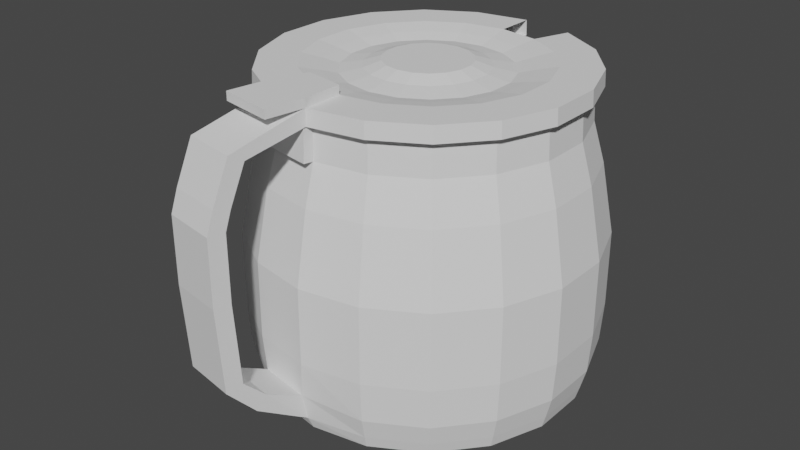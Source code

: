# Source: CoffeePot.blend  (saved by Blender 2.80.75; exported with 4.5.12 LTS)
import bpy
from mathutils import Matrix  # noqa: F401  (used for matrix-valued properties, if any)

bpy.ops.wm.read_factory_settings(use_empty=True)
scene = bpy.context.scene
scene.name = 'Scene'

# ---- collections
col_collection = bpy.data.collections.new('Collection'); scene.collection.children.link(col_collection)

# ---- world
world_world = bpy.data.worlds.new('World'); scene.world = world_world
world_world.use_nodes = True; world_world.node_tree.nodes.clear()
_N = world_world.node_tree.nodes; _L = world_world.node_tree.links
n0 = _N.new('ShaderNodeOutputWorld'); n0.name = 'World Output'; n0.location = (300, 300)
n1 = _N.new('ShaderNodeBackground'); n1.name = 'Background'; n1.location = (10, 300)
n1.inputs[0].default_value = (0.05088, 0.05088, 0.05088, 1.0)
_L.new(n1.outputs[0], n0.inputs[0])
n0.is_active_output = True
world_world.color = (0.05088, 0.05088, 0.05088)
world_world.use_sun_shadow = False
world_world.sun_shadow_jitter_overblur = 0.0

# ---- meshes
me_cylinder_006 = bpy.data.meshes.new('Cylinder.006')
me_cylinder_006.from_pydata([(0.029, 1.267, -1.378), (0.4062, 1.2, -1.378), (0.7379, 1.009, -1.378), (0.9841, 0.7154, -1.378), (1.115, 0.3554, -1.378), (1.115, -0.02757, -1.378), (0.9841, -0.3875, -1.378), (0.7379, -0.6809, -1.378), (0.4062, -0.8724, -1.378), (0.029, -0.9389, -1.378), (-0.3482, -0.8724, -1.378), (-0.6799, -0.6809, -1.378), (-0.9261, -0.3875, -1.378), (-1.057, -0.02757, -1.378), (-1.057, 0.3554, -1.378), (-0.9261, 0.7154, -1.378), (-0.6799, 1.009, -1.378), (-0.3482, 1.2, -1.378), (0.029, 1.291, -1.298), (0.4146, 1.223, -1.298), (0.7537, 1.028, -1.298), (1.005, 0.7277, -1.298), (1.139, 0.3597, -1.298), (1.139, -0.03184, -1.298), (1.005, -0.3998, -1.298), (0.7537, -0.6997, -1.298), (0.4146, -0.8955, -1.298), (-0.6957, -0.6997, -1.298), (-0.9474, -0.3998, -1.298), (-1.081, -0.03184, -1.298), (-1.081, 0.3597, -1.298), (-0.9474, 0.7276, -1.298), (-0.6957, 1.028, -1.298), (-0.3566, 1.223, -1.298), (0.029, 1.33, -1.158), (0.4278, 1.26, -1.158), (0.7786, 1.057, -1.158), (1.039, 0.747, -1.158), (1.177, 0.3664, -1.158), (1.177, -0.03855, -1.158), (1.039, -0.4191, -1.158), (0.7786, -0.7293, -1.158), (0.4278, -0.9318, -1.158), (-0.7206, -0.7293, -1.158), (-0.9809, -0.4191, -1.158), (-1.119, -0.03855, -1.158), (-1.119, 0.3664, -1.158), (-0.9809, 0.747, -1.158), (-0.7206, 1.057, -1.158), (-0.3698, 1.26, -1.158), (0.029, 1.348, -0.896), (0.4339, 1.276, -0.896), (0.7899, 1.071, -0.896), (1.054, 0.7558, -0.896), (1.195, 0.3695, -0.896), (1.195, -0.04163, -0.896), (1.054, -0.428, -0.896), (0.7899, -0.7429, -0.896), (0.4339, -0.9485, -0.896), (0.029, -1.02, -0.896), (-0.3759, -0.9485, -0.896), (-0.7319, -0.7429, -0.896), (-0.9962, -0.428, -0.896), (-1.137, -0.04163, -0.896), (-1.137, 0.3695, -0.896), (-0.9962, 0.7558, -0.896), (-0.7319, 1.071, -0.896), (-0.3759, 1.276, -0.896), (0.029, 1.346, -0.3989), (0.4332, 1.274, -0.3989), (0.7886, 1.069, -0.3989), (1.052, 0.7548, -0.3989), (1.193, 0.3691, -0.3989), (1.193, -0.04127, -0.3989), (1.052, -0.4269, -0.3989), (0.7886, -0.7413, -0.3989), (0.4332, -0.9465, -0.3989), (0.029, -1.018, -0.3989), (-0.3752, -0.9465, -0.3989), (-0.7306, -0.7413, -0.3989), (-0.9944, -0.4269, -0.3989), (-1.135, -0.04127, -0.3989), (-1.135, 0.3691, -0.3989), (-0.9944, 0.7548, -0.3989), (-0.7306, 1.069, -0.3989), (-0.3752, 1.274, -0.3989), (0.029, 1.256, 0.05592), (0.4026, 1.191, 0.05592), (0.7312, 1.001, 0.05592), (0.9751, 0.7102, 0.05592), (1.105, 0.3536, 0.05592), (1.105, -0.02577, 0.05592), (0.9751, -0.3823, 0.05592), (0.7312, -0.6729, 0.05592), (0.4026, -0.8626, 0.05592), (0.029, -0.9285, 0.05592), (-0.3446, -0.8626, 0.05592), (-0.6732, -0.6729, 0.05592), (-0.9171, -0.3823, 0.05592), (-1.047, -0.02577, 0.05592), (-1.047, 0.3536, 0.05592), (-0.9171, 0.7102, 0.05592), (-0.6732, 1.001, 0.05592), (-0.3446, 1.191, 0.05592), (0.029, 1.18, 0.3114), (0.3765, 1.119, 0.3114), (0.6821, 0.9422, 0.3114), (0.9089, 0.6719, 0.3114), (1.03, 0.3404, 0.3114), (1.03, -0.01249, 0.3114), (0.9089, -0.3441, 0.3114), (0.6821, -0.6143, 0.3114), (0.3765, -0.7908, 0.3114), (0.029, -0.852, 0.3114), (-0.3185, -0.7908, 0.3114), (-0.6241, -0.6143, 0.3114), (-0.8509, -0.3441, 0.3114), (-0.9715, -0.01249, 0.3114), (-0.9715, 0.3404, 0.3114), (-0.8509, 0.6719, 0.3114), (-0.6241, 0.9422, 0.3114), (-0.3185, 1.119, 0.3114), (-0.4037, -1.228, 0.4376), (-0.04057, -1.292, 0.4376), (-0.05857, -1.389, 0.4926), (-0.4199, -1.325, 0.4926), (-0.3259, -0.8438, 0.5275), (0.01782, -0.9044, 0.5275), (-0.3297, -0.8541, 0.3139), (0.01782, -0.9154, 0.3139), (0.029, 1.169, 0.525), (0.3727, 1.108, 0.525), (0.675, 0.9338, 0.525), (0.8993, 0.6664, 0.525), (1.019, 0.3385, 0.525), (1.019, -0.01058, 0.525), (0.8993, -0.3386, 0.525), (0.675, -0.6059, 0.525), (0.3727, -0.7804, 0.525), (0.029, -0.8411, 0.525), (-0.3147, -0.7804, 0.525), (-0.617, -0.6059, 0.525), (-0.8414, -0.3386, 0.525), (-0.9607, -0.01058, 0.525), (-0.9607, 0.3385, 0.525), (-0.8414, 0.6664, 0.525), (-0.617, 0.9338, 0.525), (-0.3147, 1.108, 0.525), (0.3903, 1.157, 0.6248), (0.029, 1.22, 0.6248), (0.029, 1.226, 0.5222), (0.7081, 0.9732, 0.6248), (0.9439, 0.6922, 0.6248), (1.069, 0.3474, 0.6248), (1.069, -0.01951, 0.6248), (0.9439, -0.3643, 0.6248), (0.7081, -0.6453, 0.6248), (0.3903, -0.8288, 0.6248), (0.029, -0.8925, 0.6248), (-0.3323, -0.8288, 0.6248), (-0.6501, -0.6453, 0.6248), (-0.8859, -0.3643, 0.6248), (-1.011, -0.01951, 0.6248), (-1.011, 0.3474, 0.6248), (-0.8859, 0.6922, 0.6248), (-0.6501, 0.9732, 0.6248), (-0.3323, 1.157, 0.6248), (0.3921, 1.162, 0.5222), (0.7115, 0.9773, 0.5222), (0.9485, 0.6948, 0.5222), (1.075, 0.3483, 0.5222), (1.075, -0.02043, 0.5222), (0.9485, -0.3669, 0.5222), (0.7115, -0.6494, 0.5222), (0.3921, -0.8338, 0.5222), (0.029, -0.8978, 0.5222), (-0.3341, -0.8338, 0.5222), (-0.6535, -0.6494, 0.5222), (-0.8905, -0.3669, 0.5222), (-1.017, -0.02043, 0.5222), (-1.017, 0.3483, 0.5222), (-0.8905, 0.6948, 0.5222), (-0.6535, 0.9773, 0.5222), (-0.3341, 1.162, 0.5222), (0.2991, 0.9059, 0.6248), (0.029, 0.9535, 0.6248), (0.5365, 0.7688, 0.6248), (0.7128, 0.5587, 0.6248), (0.8066, 0.301, 0.6248), (0.8066, 0.02683, 0.6248), (0.7128, -0.2309, 0.6248), (0.5365, -0.4409, 0.6248), (0.2991, -0.578, 0.6248), (0.029, -0.6256, 0.6248), (-0.2411, -0.578, 0.6248), (-0.4785, -0.4409, 0.6248), (-0.6548, -0.2309, 0.6248), (-0.7486, 0.02683, 0.6248), (-0.7486, 0.301, 0.6248), (-0.6548, 0.5587, 0.6248), (-0.4785, 0.7688, 0.6248), (-0.2411, 0.9059, 0.6248), (0.2533, 0.7802, 0.5996), (0.029, 0.8197, 0.5996), (0.4505, 0.6663, 0.5996), (0.5969, 0.4918, 0.5996), (0.6748, 0.2778, 0.5996), (0.6748, 0.05006, 0.5996), (0.5969, -0.1639, 0.5996), (0.4505, -0.3384, 0.5996), (0.2533, -0.4523, 0.5996), (0.029, -0.4918, 0.5996), (-0.1953, -0.4523, 0.5996), (-0.3925, -0.3384, 0.5996), (-0.5389, -0.1639, 0.5996), (-0.6168, 0.05006, 0.5996), (-0.6168, 0.2778, 0.5996), (-0.5389, 0.4918, 0.5996), (-0.3925, 0.6663, 0.5996), (-0.1953, 0.7802, 0.5996), (0.2157, 0.6769, 0.5745), (0.029, 0.7099, 0.5745), (0.3799, 0.5821, 0.5745), (0.5018, 0.4369, 0.5745), (0.5666, 0.2587, 0.5745), (0.5666, 0.06914, 0.5745), (0.5018, -0.109, 0.5745), (0.3799, -0.2543, 0.5745), (0.2157, -0.3491, 0.5745), (0.029, -0.382, 0.5745), (-0.1577, -0.3491, 0.5745), (-0.3219, -0.2543, 0.5745), (-0.4438, -0.109, 0.5745), (-0.5086, 0.06914, 0.5745), (-0.5086, 0.2587, 0.5745), (-0.4438, 0.4369, 0.5745), (-0.3219, 0.5821, 0.5745), (-0.1577, 0.6769, 0.5745), (0.1652, 0.5382, 0.5995), (0.029, 0.5622, 0.5995), (0.285, 0.469, 0.5995), (0.3739, 0.3631, 0.5995), (0.4212, 0.2331, 0.5995), (0.4212, 0.09478, 0.5995), (0.3739, -0.0352, 0.5995), (0.285, -0.1412, 0.5995), (0.1652, -0.2103, 0.5995), (0.029, -0.2343, 0.5995), (-0.1072, -0.2103, 0.5995), (-0.227, -0.1412, 0.5995), (-0.3159, -0.0352, 0.5995), (-0.3632, 0.09478, 0.5995), (-0.3632, 0.2331, 0.5995), (-0.3159, 0.3631, 0.5995), (-0.227, 0.469, 0.5995), (-0.1072, 0.5382, 0.5995), (0.1275, 0.4345, 0.6345), (0.029, 0.4519, 0.6345), (0.2141, 0.3845, 0.6345), (0.2783, 0.3079, 0.6345), (0.3125, 0.2139, 0.6345), (0.3125, 0.1139, 0.6345), (0.2783, 0.01998, 0.6345), (0.2141, -0.05663, 0.6345), (0.1275, -0.1066, 0.6345), (0.029, -0.124, 0.6345), (-0.06948, -0.1066, 0.6345), (-0.1561, -0.05663, 0.6345), (-0.2204, 0.01998, 0.6345), (-0.2546, 0.1139, 0.6345), (-0.2546, 0.2139, 0.6345), (-0.2204, 0.3079, 0.6345), (-0.1561, 0.3845, 0.6345), (-0.06948, 0.4345, 0.6345), (-0.05878, -1.396, 0.1965), (-0.4219, -1.332, 0.1965), (-0.4397, -1.438, 0.2275), (-0.07833, -1.501, 0.2275), (-0.06577, -1.435, 0.07921), (-0.4289, -1.371, 0.07921), (-0.4482, -1.486, 0.08573), (-0.08689, -1.55, 0.08573), (-0.06577, -1.435, -0.3469), (-0.4289, -1.371, -0.3469), (-0.4482, -1.486, -0.3404), (-0.08689, -1.55, -0.3404), (-0.05998, -1.402, -0.8667), (-0.4231, -1.338, -0.8667), (-0.4421, -1.451, -0.8866), (-0.08076, -1.515, -0.8866), (-0.03384, -1.254, -1.006), (-0.397, -1.19, -1.006), (-0.4081, -1.259, -1.089), (-0.04682, -1.322, -1.089), (0.002108, -0.999, -1.133), (-0.361, -0.9349, -1.133), (-0.3546, -0.9062, -1.302), (0.01422, -0.9712, -1.302), (-0.3323, -0.8288, 0.6804), (0.029, -0.8925, 0.6804), (-0.2411, -0.578, 0.6804), (0.029, -0.6256, 0.6804), (-0.3782, -1.089, 0.6248), (-0.01691, -1.153, 0.6248), (-0.3782, -1.089, 0.6804), (-0.01691, -1.153, 0.6804)], [], [(135, 134, 170, 171), (143, 142, 178, 179), (136, 135, 171, 172), (144, 143, 179, 180), (137, 136, 172, 173), (145, 144, 180, 181), (138, 137, 173, 174), (146, 145, 181, 182), (139, 138, 174, 175), (132, 131, 167, 168), (147, 146, 182, 183), (140, 139, 175, 176), (133, 132, 168, 169), (130, 147, 183, 150), (141, 140, 176, 177), (134, 133, 169, 170), (142, 141, 177, 178), (0, 1, 2, 3, 4, 5, 6, 7, 8, 9, 10, 11, 12, 13, 14, 15, 16, 17), (17, 33, 18, 0), (16, 32, 33, 17), (15, 31, 32, 16), (14, 30, 31, 15), (13, 29, 30, 14), (12, 28, 29, 13), (11, 27, 28, 12), (10, 296, 27, 11), (9, 297, 296, 10), (8, 26, 297, 9), (7, 25, 26, 8), (6, 24, 25, 7), (5, 23, 24, 6), (4, 22, 23, 5), (3, 21, 22, 4), (2, 20, 21, 3), (1, 19, 20, 2), (0, 18, 19, 1), (33, 49, 34, 18), (32, 48, 49, 33), (31, 47, 48, 32), (30, 46, 47, 31), (29, 45, 46, 30), (28, 44, 45, 29), (27, 43, 44, 28), (296, 295, 43, 27), (26, 42, 294, 297), (25, 41, 42, 26), (24, 40, 41, 25), (23, 39, 40, 24), (22, 38, 39, 23), (21, 37, 38, 22), (20, 36, 37, 21), (19, 35, 36, 20), (18, 34, 35, 19), (49, 67, 50, 34), (48, 66, 67, 49), (47, 65, 66, 48), (46, 64, 65, 47), (45, 63, 64, 46), (44, 62, 63, 45), (43, 61, 62, 44), (295, 60, 61, 43), (294, 59, 60, 295), (42, 58, 59, 294), (41, 57, 58, 42), (40, 56, 57, 41), (39, 55, 56, 40), (38, 54, 55, 39), (37, 53, 54, 38), (36, 52, 53, 37), (35, 51, 52, 36), (34, 50, 51, 35), (67, 85, 68, 50), (66, 84, 85, 67), (65, 83, 84, 66), (64, 82, 83, 65), (63, 81, 82, 64), (62, 80, 81, 63), (61, 79, 80, 62), (60, 78, 79, 61), (59, 77, 78, 60), (58, 76, 77, 59), (57, 75, 76, 58), (56, 74, 75, 57), (55, 73, 74, 56), (54, 72, 73, 55), (53, 71, 72, 54), (52, 70, 71, 53), (51, 69, 70, 52), (50, 68, 69, 51), (85, 103, 86, 68), (84, 102, 103, 85), (83, 101, 102, 84), (82, 100, 101, 83), (81, 99, 100, 82), (80, 98, 99, 81), (79, 97, 98, 80), (78, 96, 97, 79), (77, 95, 96, 78), (76, 94, 95, 77), (75, 93, 94, 76), (74, 92, 93, 75), (73, 91, 92, 74), (72, 90, 91, 73), (71, 89, 90, 72), (70, 88, 89, 71), (69, 87, 88, 70), (68, 86, 87, 69), (103, 121, 104, 86), (102, 120, 121, 103), (101, 119, 120, 102), (100, 118, 119, 101), (99, 117, 118, 100), (98, 116, 117, 99), (97, 115, 116, 98), (96, 114, 115, 97), (95, 113, 114, 96), (94, 112, 113, 95), (93, 111, 112, 94), (92, 110, 111, 93), (91, 109, 110, 92), (90, 108, 109, 91), (89, 107, 108, 90), (88, 106, 107, 89), (87, 105, 106, 88), (86, 104, 105, 87), (120, 146, 147, 121), (119, 145, 146, 120), (118, 144, 145, 119), (117, 143, 144, 118), (116, 142, 143, 117), (115, 141, 142, 116), (114, 140, 141, 115), (113, 139, 127, 129), (112, 138, 139, 113), (111, 137, 138, 112), (110, 136, 137, 111), (109, 135, 136, 110), (108, 134, 135, 109), (107, 133, 134, 108), (106, 132, 133, 107), (105, 131, 132, 106), (104, 130, 131, 105), (129, 127, 126, 128), (175, 158, 124, 123), (176, 175, 123, 122), (159, 176, 122, 125), (124, 125, 276, 277), (140, 114, 128, 126), (114, 113, 129, 128), (139, 140, 126, 127), (167, 148, 151, 168), (168, 151, 152, 169), (169, 152, 153, 170), (170, 153, 154, 171), (171, 154, 155, 172), (172, 155, 156, 173), (173, 156, 157, 174), (174, 157, 158, 175), (158, 159, 125, 124), (176, 159, 160, 177), (177, 160, 161, 178), (178, 161, 162, 179), (179, 162, 163, 180), (180, 163, 164, 181), (181, 164, 165, 182), (155, 154, 189, 190), (182, 165, 166, 183), (183, 166, 149, 150), (189, 188, 206, 207), (163, 162, 197, 198), (156, 155, 190, 191), (164, 163, 198, 199), (157, 156, 191, 192), (165, 164, 199, 200), (158, 157, 192, 193), (151, 148, 184, 186), (166, 165, 200, 201), (158, 193, 301, 299), (152, 151, 186, 187), (149, 166, 201, 185), (160, 159, 194, 195), (153, 152, 187, 188), (161, 160, 195, 196), (154, 153, 188, 189), (162, 161, 196, 197), (208, 207, 225, 226), (197, 196, 214, 215), (190, 189, 207, 208), (198, 197, 215, 216), (191, 190, 208, 209), (199, 198, 216, 217), (192, 191, 209, 210), (184, 185, 203, 202), (200, 199, 217, 218), (193, 192, 210, 211), (186, 184, 202, 204), (201, 200, 218, 219), (194, 193, 211, 212), (187, 186, 204, 205), (185, 201, 219, 203), (195, 194, 212, 213), (188, 187, 205, 206), (196, 195, 213, 214), (227, 226, 244, 245), (216, 215, 233, 234), (209, 208, 226, 227), (217, 216, 234, 235), (210, 209, 227, 228), (202, 203, 221, 220), (218, 217, 235, 236), (211, 210, 228, 229), (204, 202, 220, 222), (219, 218, 236, 237), (212, 211, 229, 230), (205, 204, 222, 223), (203, 219, 237, 221), (213, 212, 230, 231), (206, 205, 223, 224), (214, 213, 231, 232), (207, 206, 224, 225), (215, 214, 232, 233), (246, 245, 263, 264), (235, 234, 252, 253), (228, 227, 245, 246), (220, 221, 239, 238), (236, 235, 253, 254), (229, 228, 246, 247), (222, 220, 238, 240), (237, 236, 254, 255), (230, 229, 247, 248), (223, 222, 240, 241), (221, 237, 255, 239), (231, 230, 248, 249), (224, 223, 241, 242), (232, 231, 249, 250), (225, 224, 242, 243), (233, 232, 250, 251), (226, 225, 243, 244), (234, 233, 251, 252), (256, 257, 273, 272, 271, 270, 269, 268, 267, 266, 265, 264, 263, 262, 261, 260, 259, 258), (238, 239, 257, 256), (254, 253, 271, 272), (247, 246, 264, 265), (240, 238, 256, 258), (255, 254, 272, 273), (248, 247, 265, 266), (241, 240, 258, 259), (239, 255, 273, 257), (249, 248, 266, 267), (242, 241, 259, 260), (250, 249, 267, 268), (243, 242, 260, 261), (251, 250, 268, 269), (244, 243, 261, 262), (252, 251, 269, 270), (245, 244, 262, 263), (253, 252, 270, 271), (121, 147, 130, 104), (277, 276, 280, 281), (125, 122, 275, 276), (123, 124, 277, 274), (122, 123, 274, 275), (280, 279, 283, 284), (276, 275, 279, 280), (274, 277, 281, 278), (275, 274, 278, 279), (282, 285, 289, 286), (278, 281, 285, 282), (279, 278, 282, 283), (281, 280, 284, 285), (289, 288, 292, 293), (283, 282, 286, 287), (285, 284, 288, 289), (284, 283, 287, 288), (290, 293, 297, 294), (288, 287, 291, 292), (286, 289, 293, 290), (287, 286, 290, 291), (294, 297, 296, 295), (291, 290, 294, 295), (293, 292, 296, 297), (292, 291, 295, 296), (298, 299, 301, 300), (299, 298, 304, 305), (193, 194, 300, 301), (194, 159, 298, 300), (302, 303, 305, 304), (158, 299, 305, 303), (159, 158, 303, 302), (298, 159, 302, 304)])
_uv = me_cylinder_006.uv_layers.new(name='UVMap')
_uv.uv.foreach_set('vector', [0.7222, 0.9757, 0.7778, 0.9757, 0.7778, 0.9757, 0.7222, 0.9757, 0.2778, 0.9757, 0.3333, 0.9757, 0.3333, 0.9757, 0.2778, 0.9757, 0.6667, 0.9757, 0.7222, 0.9757, 0.7222, 0.9757, 0.6667, 0.9757, 0.2222, 0.9757, 0.2778, 0.9757, 0.2778, 0.9757, 0.2222, 0.9757, 0.6111, 0.9757, 0.6667, 0.9757, 0.6667, 0.9757, 0.6111, 0.9757, 0.1667, 0.9757, 0.2222, 0.9757, 0.2222, 0.9757, 0.1667, 0.9757, 0.5556, 0.9757, 0.6111, 0.9757, 0.6111, 0.9757, 0.5556, 0.9757, 0.1111, 0.9757, 0.1667, 0.9757, 0.1667, 0.9757, 0.1111, 0.9757, 0.5, 0.9757, 0.5556, 0.9757, 0.5556, 0.9757, 0.5, 0.9757, 0.8889, 0.9757, 0.9444, 0.9757, 0.9444, 0.9757, 0.8889, 0.9757, 0.05556, 0.9757, 0.1111, 0.9757, 0.1111, 0.9757, 0.05556, 0.9757, 0.4444, 0.9757, 0.5, 0.9757, 0.5, 0.9757, 0.4444, 0.9757, 0.8333, 0.9757, 0.8889, 0.9757, 0.8889, 0.9757, 0.8333, 0.9757, -1.863e-07, 0.9757, 0.05556, 0.9757, 0.05556, 0.9757, -1.863e-07, 0.9757, 0.3889, 0.9757, 0.4444, 0.9757, 0.4444, 0.9757, 0.3889, 0.9757, 0.7778, 0.9757, 0.8333, 0.9757, 0.8333, 0.9757, 0.7778, 0.9757, 0.3333, 0.9757, 0.3889, 0.9757, 0.3889, 0.9757, 0.3333, 0.9757, 0.75, 0.49, 0.8321, 0.4755, 0.9043, 0.4339, 0.9578, 0.37, 0.9864, 0.2917, 0.9864, 0.2083, 0.9578, 0.13, 0.9043, 0.06615, 0.8321, 0.02447, 0.75, 0.01, 0.6679, 0.02447, 0.5957, 0.06615, 0.5422, 0.13, 0.5136, 0.2083, 0.5136, 0.2917, 0.5422, 0.37, 0.5957, 0.4339, 0.6679, 0.4755, 0.05556, 0.5, 0.05556, 0.52, -1.863e-07, 0.52, -1.863e-07, 0.5, 0.1111, 0.5, 0.1111, 0.52, 0.05556, 0.52, 0.05556, 0.5, 0.1667, 0.5, 0.1667, 0.52, 0.1111, 0.52, 0.1111, 0.5, 0.2222, 0.5, 0.2222, 0.52, 0.1667, 0.52, 0.1667, 0.5, 0.2778, 0.5, 0.2778, 0.52, 0.2222, 0.52, 0.2222, 0.5, 0.3333, 0.5, 0.3333, 0.52, 0.2778, 0.52, 0.2778, 0.5, 0.3889, 0.5, 0.3889, 0.52, 0.3333, 0.52, 0.3333, 0.5, 0.4444, 0.5, 0.4444, 0.5105, 0.3889, 0.52, 0.3889, 0.5, 0.5, 0.5, 0.5, 0.5105, 0.4444, 0.5105, 0.4444, 0.5, 0.5556, 0.5, 0.5556, 0.52, 0.5, 0.5105, 0.5, 0.5, 0.6111, 0.5, 0.6111, 0.52, 0.5556, 0.52, 0.5556, 0.5, 0.6667, 0.5, 0.6667, 0.52, 0.6111, 0.52, 0.6111, 0.5, 0.7222, 0.5, 0.7222, 0.52, 0.6667, 0.52, 0.6667, 0.5, 0.7778, 0.5, 0.7778, 0.52, 0.7222, 0.52, 0.7222, 0.5, 0.8333, 0.5, 0.8333, 0.52, 0.7778, 0.52, 0.7778, 0.5, 0.8889, 0.5, 0.8889, 0.52, 0.8333, 0.52, 0.8333, 0.5, 0.9444, 0.5, 0.9444, 0.52, 0.8889, 0.52, 0.8889, 0.5, 1.0, 0.5, 1.0, 0.52, 0.9444, 0.52, 0.9444, 0.5, 0.05556, 0.52, 0.05556, 0.5549, -1.863e-07, 0.5549, -1.863e-07, 0.52, 0.1111, 0.52, 0.1111, 0.5549, 0.05556, 0.5549, 0.05556, 0.52, 0.1667, 0.52, 0.1667, 0.5549, 0.1111, 0.5549, 0.1111, 0.52, 0.2222, 0.52, 0.2222, 0.5549, 0.1667, 0.5549, 0.1667, 0.52, 0.2778, 0.52, 0.2778, 0.5549, 0.2222, 0.5549, 0.2222, 0.52, 0.3333, 0.52, 0.3333, 0.5549, 0.2778, 0.5549, 0.2778, 0.52, 0.3889, 0.52, 0.3889, 0.5549, 0.3333, 0.5549, 0.3333, 0.52, 0.4444, 0.5105, 0.4444, 0.5549, 0.3889, 0.5549, 0.3889, 0.52, 0.5556, 0.52, 0.5556, 0.5549, 0.5, 0.5549, 0.5, 0.5105, 0.6111, 0.52, 0.6111, 0.5549, 0.5556, 0.5549, 0.5556, 0.52, 0.6667, 0.52, 0.6667, 0.5549, 0.6111, 0.5549, 0.6111, 0.52, 0.7222, 0.52, 0.7222, 0.5549, 0.6667, 0.5549, 0.6667, 0.52, 0.7778, 0.52, 0.7778, 0.5549, 0.7222, 0.5549, 0.7222, 0.52, 0.8333, 0.52, 0.8333, 0.5549, 0.7778, 0.5549, 0.7778, 0.52, 0.8889, 0.52, 0.8889, 0.5549, 0.8333, 0.5549, 0.8333, 0.52, 0.9444, 0.52, 0.9444, 0.5549, 0.8889, 0.5549, 0.8889, 0.52, 1.0, 0.52, 1.0, 0.5549, 0.9444, 0.5549, 0.9444, 0.52, 0.05556, 0.5549, 0.05556, 0.6205, -1.863e-07, 0.6205, -1.863e-07, 0.5549, 0.1111, 0.5549, 0.1111, 0.6205, 0.05556, 0.6205, 0.05556, 0.5549, 0.1667, 0.5549, 0.1667, 0.6205, 0.1111, 0.6205, 0.1111, 0.5549, 0.2222, 0.5549, 0.2222, 0.6205, 0.1667, 0.6205, 0.1667, 0.5549, 0.2778, 0.5549, 0.2778, 0.6205, 0.2222, 0.6205, 0.2222, 0.5549, 0.3333, 0.5549, 0.3333, 0.6205, 0.2778, 0.6205, 0.2778, 0.5549, 0.3889, 0.5549, 0.3889, 0.6205, 0.3333, 0.6205, 0.3333, 0.5549, 0.4444, 0.5549, 0.4444, 0.6205, 0.3889, 0.6205, 0.3889, 0.5549, 0.5, 0.5549, 0.5, 0.6205, 0.4444, 0.6205, 0.4444, 0.5549, 0.5556, 0.5549, 0.5556, 0.6205, 0.5, 0.6205, 0.5, 0.5549, 0.6111, 0.5549, 0.6111, 0.6205, 0.5556, 0.6205, 0.5556, 0.5549, 0.6667, 0.5549, 0.6667, 0.6205, 0.6111, 0.6205, 0.6111, 0.5549, 0.7222, 0.5549, 0.7222, 0.6205, 0.6667, 0.6205, 0.6667, 0.5549, 0.7778, 0.5549, 0.7778, 0.6205, 0.7222, 0.6205, 0.7222, 0.5549, 0.8333, 0.5549, 0.8333, 0.6205, 0.7778, 0.6205, 0.7778, 0.5549, 0.8889, 0.5549, 0.8889, 0.6205, 0.8333, 0.6205, 0.8333, 0.5549, 0.9444, 0.5549, 0.9444, 0.6205, 0.8889, 0.6205, 0.8889, 0.5549, 1.0, 0.5549, 1.0, 0.6205, 0.9444, 0.6205, 0.9444, 0.5549, 0.05556, 0.6205, 0.05556, 0.7448, -1.863e-07, 0.7448, -1.863e-07, 0.6205, 0.1111, 0.6205, 0.1111, 0.7448, 0.05556, 0.7448, 0.05556, 0.6205, 0.1667, 0.6205, 0.1667, 0.7448, 0.1111, 0.7448, 0.1111, 0.6205, 0.2222, 0.6205, 0.2222, 0.7448, 0.1667, 0.7448, 0.1667, 0.6205, 0.2778, 0.6205, 0.2778, 0.7448, 0.2222, 0.7448, 0.2222, 0.6205, 0.3333, 0.6205, 0.3333, 0.7448, 0.2778, 0.7448, 0.2778, 0.6205, 0.3889, 0.6205, 0.3889, 0.7448, 0.3333, 0.7448, 0.3333, 0.6205, 0.4444, 0.6205, 0.4444, 0.7448, 0.3889, 0.7448, 0.3889, 0.6205, 0.5, 0.6205, 0.5, 0.7448, 0.4444, 0.7448, 0.4444, 0.6205, 0.5556, 0.6205, 0.5556, 0.7448, 0.5, 0.7448, 0.5, 0.6205, 0.6111, 0.6205, 0.6111, 0.7448, 0.5556, 0.7448, 0.5556, 0.6205, 0.6667, 0.6205, 0.6667, 0.7448, 0.6111, 0.7448, 0.6111, 0.6205, 0.7222, 0.6205, 0.7222, 0.7448, 0.6667, 0.7448, 0.6667, 0.6205, 0.7778, 0.6205, 0.7778, 0.7448, 0.7222, 0.7448, 0.7222, 0.6205, 0.8333, 0.6205, 0.8333, 0.7448, 0.7778, 0.7448, 0.7778, 0.6205, 0.8889, 0.6205, 0.8889, 0.7448, 0.8333, 0.7448, 0.8333, 0.6205, 0.9444, 0.6205, 0.9444, 0.7448, 0.8889, 0.7448, 0.8889, 0.6205, 1.0, 0.6205, 1.0, 0.7448, 0.9444, 0.7448, 0.9444, 0.6205, 0.05556, 0.7448, 0.05556, 0.8585, -1.863e-07, 0.8585, -1.863e-07, 0.7448, 0.1111, 0.7448, 0.1111, 0.8585, 0.05556, 0.8585, 0.05556, 0.7448, 0.1667, 0.7448, 0.1667, 0.8585, 0.1111, 0.8585, 0.1111, 0.7448, 0.2222, 0.7448, 0.2222, 0.8585, 0.1667, 0.8585, 0.1667, 0.7448, 0.2778, 0.7448, 0.2778, 0.8585, 0.2222, 0.8585, 0.2222, 0.7448, 0.3333, 0.7448, 0.3333, 0.8585, 0.2778, 0.8585, 0.2778, 0.7448, 0.3889, 0.7448, 0.3889, 0.8585, 0.3333, 0.8585, 0.3333, 0.7448, 0.4444, 0.7448, 0.4444, 0.8585, 0.3889, 0.8585, 0.3889, 0.7448, 0.5, 0.7448, 0.5, 0.8585, 0.4444, 0.8585, 0.4444, 0.7448, 0.5556, 0.7448, 0.5556, 0.8585, 0.5, 0.8585, 0.5, 0.7448, 0.6111, 0.7448, 0.6111, 0.8585, 0.5556, 0.8585, 0.5556, 0.7448, 0.6667, 0.7448, 0.6667, 0.8585, 0.6111, 0.8585, 0.6111, 0.7448, 0.7222, 0.7448, 0.7222, 0.8585, 0.6667, 0.8585, 0.6667, 0.7448, 0.7778, 0.7448, 0.7778, 0.8585, 0.7222, 0.8585, 0.7222, 0.7448, 0.8333, 0.7448, 0.8333, 0.8585, 0.7778, 0.8585, 0.7778, 0.7448, 0.8889, 0.7448, 0.8889, 0.8585, 0.8333, 0.8585, 0.8333, 0.7448, 0.9444, 0.7448, 0.9444, 0.8585, 0.8889, 0.8585, 0.8889, 0.7448, 1.0, 0.7448, 1.0, 0.8585, 0.9444, 0.8585, 0.9444, 0.7448, 0.05556, 0.8585, 0.05556, 0.9223, -1.863e-07, 0.9223, -1.863e-07, 0.8585, 0.1111, 0.8585, 0.1111, 0.9223, 0.05556, 0.9223, 0.05556, 0.8585, 0.1667, 0.8585, 0.1667, 0.9223, 0.1111, 0.9223, 0.1111, 0.8585, 0.2222, 0.8585, 0.2222, 0.9223, 0.1667, 0.9223, 0.1667, 0.8585, 0.2778, 0.8585, 0.2778, 0.9223, 0.2222, 0.9223, 0.2222, 0.8585, 0.3333, 0.8585, 0.3333, 0.9223, 0.2778, 0.9223, 0.2778, 0.8585, 0.3889, 0.8585, 0.3889, 0.9223, 0.3333, 0.9223, 0.3333, 0.8585, 0.4444, 0.8585, 0.4444, 0.9223, 0.3889, 0.9223, 0.3889, 0.8585, 0.5, 0.8585, 0.5, 0.9223, 0.4444, 0.9223, 0.4444, 0.8585, 0.5556, 0.8585, 0.5556, 0.9223, 0.5, 0.9223, 0.5, 0.8585, 0.6111, 0.8585, 0.6111, 0.9223, 0.5556, 0.9223, 0.5556, 0.8585, 0.6667, 0.8585, 0.6667, 0.9223, 0.6111, 0.9223, 0.6111, 0.8585, 0.7222, 0.8585, 0.7222, 0.9223, 0.6667, 0.9223, 0.6667, 0.8585, 0.7778, 0.8585, 0.7778, 0.9223, 0.7222, 0.9223, 0.7222, 0.8585, 0.8333, 0.8585, 0.8333, 0.9223, 0.7778, 0.9223, 0.7778, 0.8585, 0.8889, 0.8585, 0.8889, 0.9223, 0.8333, 0.9223, 0.8333, 0.8585, 0.9444, 0.8585, 0.9444, 0.9223, 0.8889, 0.9223, 0.8889, 0.8585, 1.0, 0.8585, 1.0, 0.9223, 0.9444, 0.9223, 0.9444, 0.8585, 0.1111, 0.9223, 0.1111, 0.9757, 0.05556, 0.9757, 0.05556, 0.9223, 0.1667, 0.9223, 0.1667, 0.9757, 0.1111, 0.9757, 0.1111, 0.9223, 0.2222, 0.9223, 0.2222, 0.9757, 0.1667, 0.9757, 0.1667, 0.9223, 0.2778, 0.9223, 0.2778, 0.9757, 0.2222, 0.9757, 0.2222, 0.9223, 0.3333, 0.9223, 0.3333, 0.9757, 0.2778, 0.9757, 0.2778, 0.9223, 0.3889, 0.9223, 0.3889, 0.9757, 0.3333, 0.9757, 0.3333, 0.9223, 0.4444, 0.9223, 0.4444, 0.9757, 0.3889, 0.9757, 0.3889, 0.9223, 0.5, 0.9223, 0.5, 0.9757, 0.5, 0.9757, 0.5, 0.9223, 0.5556, 0.9223, 0.5556, 0.9757, 0.5, 0.9757, 0.5, 0.9223, 0.6111, 0.9223, 0.6111, 0.9757, 0.5556, 0.9757, 0.5556, 0.9223, 0.6667, 0.9223, 0.6667, 0.9757, 0.6111, 0.9757, 0.6111, 0.9223, 0.7222, 0.9223, 0.7222, 0.9757, 0.6667, 0.9757, 0.6667, 0.9223, 0.7778, 0.9223, 0.7778, 0.9757, 0.7222, 0.9757, 0.7222, 0.9223, 0.8333, 0.9223, 0.8333, 0.9757, 0.7778, 0.9757, 0.7778, 0.9223, 0.8889, 0.9223, 0.8889, 0.9757, 0.8333, 0.9757, 0.8333, 0.9223, 0.9444, 0.9223, 0.9444, 0.9757, 0.8889, 0.9757, 0.8889, 0.9223, 1.0, 0.9223, 1.0, 0.9757, 0.9444, 0.9757, 0.9444, 0.9223, 0.5, 0.9223, 0.5, 0.9757, 0.4444, 0.9757, 0.4444, 0.9223, 0.5, 0.9757, 0.5, 1.0, 0.5, 1.0, 0.5, 0.9757, 0.4444, 0.9757, 0.5, 0.9757, 0.5, 0.9757, 0.4444, 0.9757, 0.4444, 1.0, 0.4444, 0.9757, 0.4444, 0.9757, 0.4444, 1.0, 0.5, 1.0, 0.4444, 1.0, 0.4444, 1.0, 0.5, 1.0, 0.4444, 0.9757, 0.4444, 0.9223, 0.4444, 0.9223, 0.4444, 0.9757, 0.4444, 0.9223, 0.5, 0.9223, 0.5, 0.9223, 0.4444, 0.9223, 0.5, 0.9757, 0.4444, 0.9757, 0.4444, 0.9757, 0.5, 0.9757, 0.9444, 0.9757, 0.9444, 1.0, 0.8889, 1.0, 0.8889, 0.9757, 0.8889, 0.9757, 0.8889, 1.0, 0.8333, 1.0, 0.8333, 0.9757, 0.8333, 0.9757, 0.8333, 1.0, 0.7778, 1.0, 0.7778, 0.9757, 0.7778, 0.9757, 0.7778, 1.0, 0.7222, 1.0, 0.7222, 0.9757, 0.7222, 0.9757, 0.7222, 1.0, 0.6667, 1.0, 0.6667, 0.9757, 0.6667, 0.9757, 0.6667, 1.0, 0.6111, 1.0, 0.6111, 0.9757, 0.6111, 0.9757, 0.6111, 1.0, 0.5556, 1.0, 0.5556, 0.9757, 0.5556, 0.9757, 0.5556, 1.0, 0.5, 1.0, 0.5, 0.9757, 0.5, 1.0, 0.4444, 1.0, 0.4444, 1.0, 0.5, 1.0, 0.4444, 0.9757, 0.4444, 1.0, 0.3889, 1.0, 0.3889, 0.9757, 0.3889, 0.9757, 0.3889, 1.0, 0.3333, 1.0, 0.3333, 0.9757, 0.3333, 0.9757, 0.3333, 1.0, 0.2778, 1.0, 0.2778, 0.9757, 0.2778, 0.9757, 0.2778, 1.0, 0.2222, 1.0, 0.2222, 0.9757, 0.2222, 0.9757, 0.2222, 1.0, 0.1667, 1.0, 0.1667, 0.9757, 0.1667, 0.9757, 0.1667, 1.0, 0.1111, 1.0, 0.1111, 0.9757, 0.6667, 1.0, 0.7222, 1.0, 0.7222, 1.0, 0.6667, 1.0, 0.1111, 0.9757, 0.1111, 1.0, 0.05556, 1.0, 0.05556, 0.9757, 0.05556, 0.9757, 0.05556, 1.0, -1.863e-07, 1.0, -1.863e-07, 0.9757, 0.7222, 1.0, 0.7778, 1.0, 0.7778, 1.0, 0.7222, 1.0, 0.2222, 1.0, 0.2778, 1.0, 0.2778, 1.0, 0.2222, 1.0, 0.6111, 1.0, 0.6667, 1.0, 0.6667, 1.0, 0.6111, 1.0, 0.1667, 1.0, 0.2222, 1.0, 0.2222, 1.0, 0.1667, 1.0, 0.5556, 1.0, 0.6111, 1.0, 0.6111, 1.0, 0.5556, 1.0, 0.1111, 1.0, 0.1667, 1.0, 0.1667, 1.0, 0.1111, 1.0, 0.5, 1.0, 0.5556, 1.0, 0.5556, 1.0, 0.5, 1.0, 0.8889, 1.0, 0.9444, 1.0, 0.9444, 1.0, 0.8889, 1.0, 0.05556, 1.0, 0.1111, 1.0, 0.1111, 1.0, 0.05556, 1.0, 0.5, 1.0, 0.5, 1.0, 0.5, 1.0, 0.5, 1.0, 0.8333, 1.0, 0.8889, 1.0, 0.8889, 1.0, 0.8333, 1.0, -1.863e-07, 1.0, 0.05556, 1.0, 0.05556, 1.0, -1.863e-07, 1.0, 0.3889, 1.0, 0.4444, 1.0, 0.4444, 1.0, 0.3889, 1.0, 0.7778, 1.0, 0.8333, 1.0, 0.8333, 1.0, 0.7778, 1.0, 0.3333, 1.0, 0.3889, 1.0, 0.3889, 1.0, 0.3333, 1.0, 0.7222, 1.0, 0.7778, 1.0, 0.7778, 1.0, 0.7222, 1.0, 0.2778, 1.0, 0.3333, 1.0, 0.3333, 1.0, 0.2778, 1.0, 0.6667, 1.0, 0.7222, 1.0, 0.7222, 1.0, 0.6667, 1.0, 0.2778, 1.0, 0.3333, 1.0, 0.3333, 1.0, 0.2778, 1.0, 0.6667, 1.0, 0.7222, 1.0, 0.7222, 1.0, 0.6667, 1.0, 0.2222, 1.0, 0.2778, 1.0, 0.2778, 1.0, 0.2222, 1.0, 0.6111, 1.0, 0.6667, 1.0, 0.6667, 1.0, 0.6111, 1.0, 0.1667, 1.0, 0.2222, 1.0, 0.2222, 1.0, 0.1667, 1.0, 0.5556, 1.0, 0.6111, 1.0, 0.6111, 1.0, 0.5556, 1.0, 0.9444, 1.0, 1.0, 1.0, 1.0, 1.0, 0.9444, 1.0, 0.1111, 1.0, 0.1667, 1.0, 0.1667, 1.0, 0.1111, 1.0, 0.5, 1.0, 0.5556, 1.0, 0.5556, 1.0, 0.5, 1.0, 0.8889, 1.0, 0.9444, 1.0, 0.9444, 1.0, 0.8889, 1.0, 0.05556, 1.0, 0.1111, 1.0, 0.1111, 1.0, 0.05556, 1.0, 0.4444, 1.0, 0.5, 1.0, 0.5, 1.0, 0.4444, 1.0, 0.8333, 1.0, 0.8889, 1.0, 0.8889, 1.0, 0.8333, 1.0, -1.863e-07, 1.0, 0.05556, 1.0, 0.05556, 1.0, -1.863e-07, 1.0, 0.3889, 1.0, 0.4444, 1.0, 0.4444, 1.0, 0.3889, 1.0, 0.7778, 1.0, 0.8333, 1.0, 0.8333, 1.0, 0.7778, 1.0, 0.3333, 1.0, 0.3889, 1.0, 0.3889, 1.0, 0.3333, 1.0, 0.6111, 1.0, 0.6667, 1.0, 0.6667, 1.0, 0.6111, 1.0, 0.2222, 1.0, 0.2778, 1.0, 0.2778, 1.0, 0.2222, 1.0, 0.6111, 1.0, 0.6667, 1.0, 0.6667, 1.0, 0.6111, 1.0, 0.1667, 1.0, 0.2222, 1.0, 0.2222, 1.0, 0.1667, 1.0, 0.5556, 1.0, 0.6111, 1.0, 0.6111, 1.0, 0.5556, 1.0, 0.9444, 1.0, 1.0, 1.0, 1.0, 1.0, 0.9444, 1.0, 0.1111, 1.0, 0.1667, 1.0, 0.1667, 1.0, 0.1111, 1.0, 0.5, 1.0, 0.5556, 1.0, 0.5556, 1.0, 0.5, 1.0, 0.8889, 1.0, 0.9444, 1.0, 0.9444, 1.0, 0.8889, 1.0, 0.05556, 1.0, 0.1111, 1.0, 0.1111, 1.0, 0.05556, 1.0, 0.4444, 1.0, 0.5, 1.0, 0.5, 1.0, 0.4444, 1.0, 0.8333, 1.0, 0.8889, 1.0, 0.8889, 1.0, 0.8333, 1.0, -1.863e-07, 1.0, 0.05556, 1.0, 0.05556, 1.0, -1.863e-07, 1.0, 0.3889, 1.0, 0.4444, 1.0, 0.4444, 1.0, 0.3889, 1.0, 0.7778, 1.0, 0.8333, 1.0, 0.8333, 1.0, 0.7778, 1.0, 0.3333, 1.0, 0.3889, 1.0, 0.3889, 1.0, 0.3333, 1.0, 0.7222, 1.0, 0.7778, 1.0, 0.7778, 1.0, 0.7222, 1.0, 0.2778, 1.0, 0.3333, 1.0, 0.3333, 1.0, 0.2778, 1.0, 0.5556, 1.0, 0.6111, 1.0, 0.6111, 1.0, 0.5556, 1.0, 0.1667, 1.0, 0.2222, 1.0, 0.2222, 1.0, 0.1667, 1.0, 0.5556, 1.0, 0.6111, 1.0, 0.6111, 1.0, 0.5556, 1.0, 0.9444, 1.0, 1.0, 1.0, 1.0, 1.0, 0.9444, 1.0, 0.1111, 1.0, 0.1667, 1.0, 0.1667, 1.0, 0.1111, 1.0, 0.5, 1.0, 0.5556, 1.0, 0.5556, 1.0, 0.5, 1.0, 0.8889, 1.0, 0.9444, 1.0, 0.9444, 1.0, 0.8889, 1.0, 0.05556, 1.0, 0.1111, 1.0, 0.1111, 1.0, 0.05556, 1.0, 0.4444, 1.0, 0.5, 1.0, 0.5, 1.0, 0.4444, 1.0, 0.8333, 1.0, 0.8889, 1.0, 0.8889, 1.0, 0.8333, 1.0, -1.863e-07, 1.0, 0.05556, 1.0, 0.05556, 1.0, -1.863e-07, 1.0, 0.3889, 1.0, 0.4444, 1.0, 0.4444, 1.0, 0.3889, 1.0, 0.7778, 1.0, 0.8333, 1.0, 0.8333, 1.0, 0.7778, 1.0, 0.3333, 1.0, 0.3889, 1.0, 0.3889, 1.0, 0.3333, 1.0, 0.7222, 1.0, 0.7778, 1.0, 0.7778, 1.0, 0.7222, 1.0, 0.2778, 1.0, 0.3333, 1.0, 0.3333, 1.0, 0.2778, 1.0, 0.6667, 1.0, 0.7222, 1.0, 0.7222, 1.0, 0.6667, 1.0, 0.2222, 1.0, 0.2778, 1.0, 0.2778, 1.0, 0.2222, 1.0, 0.3321, 0.4755, 0.25, 0.49, 0.1679, 0.4755, 0.09573, 0.4339, 0.04215, 0.37, 0.01365, 0.2917, 0.01365, 0.2083, 0.04215, 0.13, 0.09573, 0.06615, 0.1679, 0.02447, 0.25, 0.01, 0.3321, 0.02447, 0.4043, 0.06615, 0.4578, 0.13, 0.4864, 0.2083, 0.4864, 0.2917, 0.4578, 0.37, 0.4043, 0.4339, 0.9444, 1.0, 1.0, 1.0, 1.0, 1.0, 0.9444, 1.0, 0.1111, 1.0, 0.1667, 1.0, 0.1667, 1.0, 0.1111, 1.0, 0.5, 1.0, 0.5556, 1.0, 0.5556, 1.0, 0.5, 1.0, 0.8889, 1.0, 0.9444, 1.0, 0.9444, 1.0, 0.8889, 1.0, 0.05556, 1.0, 0.1111, 1.0, 0.1111, 1.0, 0.05556, 1.0, 0.4444, 1.0, 0.5, 1.0, 0.5, 1.0, 0.4444, 1.0, 0.8333, 1.0, 0.8889, 1.0, 0.8889, 1.0, 0.8333, 1.0, -1.863e-07, 1.0, 0.05556, 1.0, 0.05556, 1.0, -1.863e-07, 1.0, 0.3889, 1.0, 0.4444, 1.0, 0.4444, 1.0, 0.3889, 1.0, 0.7778, 1.0, 0.8333, 1.0, 0.8333, 1.0, 0.7778, 1.0, 0.3333, 1.0, 0.3889, 1.0, 0.3889, 1.0, 0.3333, 1.0, 0.7222, 1.0, 0.7778, 1.0, 0.7778, 1.0, 0.7222, 1.0, 0.2778, 1.0, 0.3333, 1.0, 0.3333, 1.0, 0.2778, 1.0, 0.6667, 1.0, 0.7222, 1.0, 0.7222, 1.0, 0.6667, 1.0, 0.2222, 1.0, 0.2778, 1.0, 0.2778, 1.0, 0.2222, 1.0, 0.6111, 1.0, 0.6667, 1.0, 0.6667, 1.0, 0.6111, 1.0, 0.1667, 1.0, 0.2222, 1.0, 0.2222, 1.0, 0.1667, 1.0, 0.05556, 0.9223, 0.05556, 0.9757, -1.863e-07, 0.9757, -1.863e-07, 0.9223, 0.5, 1.0, 0.4444, 1.0, 0.4444, 1.0, 0.5, 1.0, 0.4444, 1.0, 0.4444, 0.9757, 0.4444, 0.9757, 0.4444, 1.0, 0.5, 0.9757, 0.5, 1.0, 0.5, 1.0, 0.5, 0.9757, 0.4444, 0.9757, 0.5, 0.9757, 0.5, 0.9757, 0.4444, 0.9757, 0.4444, 1.0, 0.4444, 0.9757, 0.4444, 0.9757, 0.4444, 1.0, 0.4444, 1.0, 0.4444, 0.9757, 0.4444, 0.9757, 0.4444, 1.0, 0.5, 0.9757, 0.5, 1.0, 0.5, 1.0, 0.5, 0.9757, 0.4444, 0.9757, 0.5, 0.9757, 0.5, 0.9757, 0.4444, 0.9757, 0.5, 0.9757, 0.5, 1.0, 0.5, 1.0, 0.5, 0.9757, 0.5, 0.9757, 0.5, 1.0, 0.5, 1.0, 0.5, 0.9757, 0.4444, 0.9757, 0.5, 0.9757, 0.5, 0.9757, 0.4444, 0.9757, 0.5, 1.0, 0.4444, 1.0, 0.4444, 1.0, 0.5, 1.0, 0.5, 1.0, 0.4444, 1.0, 0.4444, 1.0, 0.5, 1.0, 0.4444, 0.9757, 0.5, 0.9757, 0.5, 0.9757, 0.4444, 0.9757, 0.5, 1.0, 0.4444, 1.0, 0.4444, 1.0, 0.5, 1.0, 0.4444, 1.0, 0.4444, 0.9757, 0.4444, 0.9757, 0.4444, 1.0, 0.5, 0.9757, 0.5, 1.0, 0.5012, 1.016, 0.5, 0.9757, 0.4444, 1.0, 0.4444, 0.9757, 0.4444, 0.9757, 0.4444, 1.0, 0.5, 0.9757, 0.5, 1.0, 0.5, 1.0, 0.5, 0.9757, 0.4444, 0.9757, 0.5, 0.9757, 0.5, 0.9757, 0.4444, 0.9757, 0.5, 0.9757, 0.5012, 1.016, 0.4445, 1.016, 0.4444, 0.9757, 0.4444, 0.9757, 0.5, 0.9757, 0.5, 0.9757, 0.4444, 0.9757, 0.5, 1.0, 0.4444, 1.0, 0.4446, 1.005, 0.5012, 1.016, 0.4444, 1.0, 0.4444, 0.9757, 0.4444, 0.9757, 0.4446, 1.005, 0.4444, 1.0, 0.5, 1.0, 0.5, 1.0, 0.4444, 1.0, 0.5, 1.0, 0.4444, 1.0, 0.4444, 1.0, 0.5, 1.0, 0.5, 1.0, 0.4444, 1.0, 0.4444, 1.0, 0.5, 1.0, 0.4444, 1.0, 0.4444, 1.0, 0.4444, 1.0, 0.4444, 1.0, 0.4444, 1.0, 0.5, 1.0, 0.5, 1.0, 0.4444, 1.0, 0.5, 1.0, 0.5, 1.0, 0.5, 1.0, 0.5, 1.0, 0.4444, 1.0, 0.5, 1.0, 0.5, 1.0, 0.4444, 1.0, 0.4444, 1.0, 0.4444, 1.0, 0.4444, 1.0, 0.4444, 1.0])
me_cylinder_006.use_remesh_preserve_volume = False
me_cylinder_006.use_remesh_preserve_attributes = False
me_cylinder_006.use_mirror_vertex_groups = False
me_cylinder_006.update()

# ---- objects
ob_coffee_pot = bpy.data.objects.new('Coffee Pot', me_cylinder_006)

# ---- transforms, parenting, visibility, modifiers, constraints
ob_coffee_pot.location = (-0.04152, 0.0588, 0.9095)
ob_coffee_pot.scale = (0.6224, 0.6224, 0.6508)
ob_coffee_pot.lineart.crease_threshold = 0.0

# ---- collection membership
col_collection.objects.link(ob_coffee_pot)

# ---- scene / render settings (as saved in the file)
scene.frame_start = 1; scene.frame_end = 250; scene.frame_set(1)
scene.render.engine = 'BLENDER_EEVEE_NEXT'
scene.cycles.use_denoising = False
scene.cycles.samples = 128
scene.cycles.sampling_pattern = 'TABULATED_SOBOL'
scene.cycles.use_adaptive_sampling = False
scene.cycles.use_light_tree = False
scene.view_settings.view_transform = 'Filmic'
bpy.context.view_layer.update()

# ---- added for rendering (the .blend has no active camera and no usable light): camera, sun
cam_auto = bpy.data.cameras.new('AutoCamera')
cam_auto.lens = 50.0
cam_auto.sensor_width = 36.0
cam_auto.clip_end = 1000.0
ob_auto_camera = bpy.data.objects.new('AutoCamera', cam_auto)
scene.collection.objects.link(ob_auto_camera)
ob_auto_camera.location = (2.45098, -2.97341, 2.6621)
ob_auto_camera.rotation_euler = (1.09748, -7.21219e-08, 0.694738)
scene.camera = ob_auto_camera
light_auto_sun = bpy.data.lights.new('AutoSun', 'SUN')
light_auto_sun.energy = 3.0
light_auto_sun.angle = 0.0523599
ob_auto_sun = bpy.data.objects.new('AutoSun', light_auto_sun)
scene.collection.objects.link(ob_auto_sun)
ob_auto_sun.rotation_euler = (0.872665, 0.174533, 0.523599)
bpy.context.view_layer.update()
